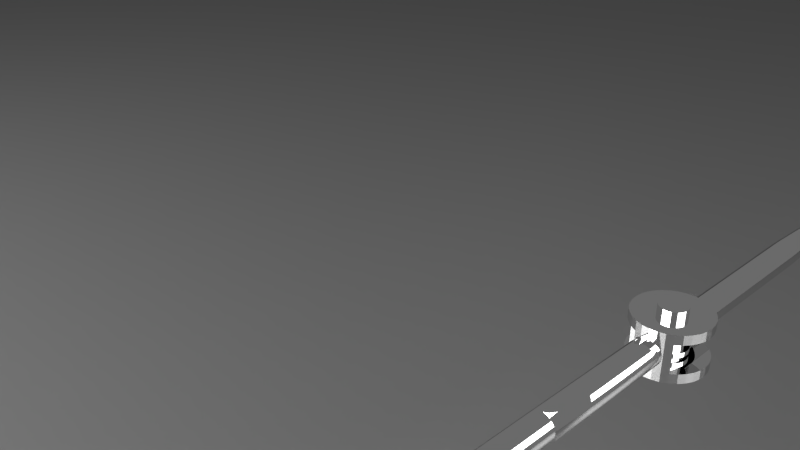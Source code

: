 # Source: HexapodDesignSilverSingleLeg.blend  (saved by Blender 2.64.2; exported with 4.5.12 LTS)
import bpy
from mathutils import Matrix  # noqa: F401  (used for matrix-valued properties, if any)

bpy.ops.wm.read_factory_settings(use_empty=True)
scene = bpy.context.scene
scene.name = 'Scene'

# ---- collections
col_collection_1 = bpy.data.collections.new('Collection 1'); scene.collection.children.link(col_collection_1)
col_collection_2 = bpy.data.collections.new('Collection 2'); scene.collection.children.link(col_collection_2)

# ---- materials (node trees are filled in below, after node groups)
mat_chrome = bpy.data.materials.new('Chrome')
mat_chrome.alpha_threshold = 0.0
mat_chrome.roughness = 0.5
mat_chrome.line_color = (0.0, 0.0, 0.0, 1.0)
mat_floor = bpy.data.materials.new('Floor')
mat_floor.alpha_threshold = 0.0
mat_floor.roughness = 0.5
mat_floor.line_color = (0.0, 0.0, 0.0, 1.0)
mat_material_001 = bpy.data.materials.new('Material.001')
mat_material_001.alpha_threshold = 0.0
mat_material_001.roughness = 0.5
mat_material_001.line_color = (0.0, 0.0, 0.0, 1.0)
mat_material_002 = bpy.data.materials.new('Material.002')
mat_material_002.alpha_threshold = 0.0
mat_material_002.roughness = 0.5
mat_material_002.line_color = (0.0, 0.0, 0.0, 1.0)

# ---- material node trees
mat_chrome.use_nodes = True; mat_chrome.node_tree.nodes.clear()
_N = mat_chrome.node_tree.nodes; _L = mat_chrome.node_tree.links
n0 = _N.new('ShaderNodeBsdfAnisotropic'); n0.name = 'Glossy BSDF'; n0.location = (34, 303)
n0.distribution = 'BECKMANN'
n0.inputs[1].default_value = 0.0
n1 = _N.new('ShaderNodeOutputMaterial'); n1.name = 'Material Output'; n1.location = (328, 300)
n1.width = 120
_L.new(n0.outputs[0], n1.inputs[0])
n1.is_active_output = True
mat_floor.use_nodes = True; mat_floor.node_tree.nodes.clear()
_N = mat_floor.node_tree.nodes; _L = mat_floor.node_tree.links
n0 = _N.new('ShaderNodeOutputMaterial'); n0.name = 'Material Output'; n0.location = (300, 300)
n0.width = 120
n1 = _N.new('ShaderNodeMixShader'); n1.name = 'Mix Shader'; n1.location = (119, 301)
n1.width = 150
n1.inputs[0].default_value = 0.2
n2 = _N.new('ShaderNodeBsdfDiffuse'); n2.name = 'Diffuse BSDF'; n2.location = (-217, 396)
n2.inputs[0].default_value = (0.1025, 0.1025, 0.1025, 1.0)
n3 = _N.new('ShaderNodeBsdfAnisotropic'); n3.name = 'Glossy BSDF'; n3.location = (-221, 177)
n3.distribution = 'BECKMANN'
n3.inputs[1].default_value = 0.4472
_L.new(n2.outputs[0], n1.inputs[1])
_L.new(n1.outputs[0], n0.inputs[0])
_L.new(n3.outputs[0], n1.inputs[2])
n0.is_active_output = True
mat_material_001.use_nodes = True; mat_material_001.node_tree.nodes.clear()
_N = mat_material_001.node_tree.nodes; _L = mat_material_001.node_tree.links
n0 = _N.new('ShaderNodeOutputMaterial'); n0.name = 'Material Output'; n0.location = (300, 300)
n0.width = 120
n1 = _N.new('ShaderNodeEmission'); n1.name = 'Emission'; n1.location = (100, 300)
n1.width = 150
n1.inputs[0].default_value = (0.8, 0.8, 0.8, 1.0)
n1.inputs[1].default_value = 10.0
_L.new(n1.outputs[0], n0.inputs[0])
n0.is_active_output = True
mat_material_002.use_nodes = True; mat_material_002.node_tree.nodes.clear()
_N = mat_material_002.node_tree.nodes; _L = mat_material_002.node_tree.links
n0 = _N.new('ShaderNodeOutputMaterial'); n0.name = 'Material Output'; n0.location = (300, 300)
n0.width = 120
n1 = _N.new('ShaderNodeEmission'); n1.name = 'Emission'; n1.location = (100, 300)
n1.width = 150
n1.inputs[0].default_value = (0.8, 0.8, 0.8, 1.0)
n1.inputs[1].default_value = 5.0
_L.new(n1.outputs[0], n0.inputs[0])
n0.is_active_output = True

# ---- world
world_world = bpy.data.worlds.new('World'); scene.world = world_world
world_world.use_nodes = True; world_world.node_tree.nodes.clear()
_N = world_world.node_tree.nodes; _L = world_world.node_tree.links
n0 = _N.new('ShaderNodeOutputWorld'); n0.name = 'World Output'; n0.location = (300, 300)
n0.width = 120
n1 = _N.new('ShaderNodeBackground'); n1.name = 'Background'; n1.location = (10, 300)
n1.width = 150
n1.inputs[0].default_value = (0.1789, 0.1789, 0.1789, 1.0)
_L.new(n1.outputs[0], n0.inputs[0])
n0.is_active_output = True
world_world.color = (0.05088, 0.05088, 0.05088)
world_world.use_sun_shadow = False
world_world.sun_shadow_jitter_overblur = 0.0
world_world.cycles.sampling_method = 'MANUAL'
world_world.cycles.sample_map_resolution = 256

# ---- cameras
cam_camera = bpy.data.cameras.new('Camera')
cam_camera.clip_end = 100.0
cam_camera.lens = 35.0
cam_camera.sensor_width = 32.0
cam_camera.sensor_height = 18.0
cam_camera.ortho_scale = 7.314
cam_camera.dof.focus_distance = 0.0

# ---- lights
light_lamp_001 = bpy.data.lights.new('Lamp.001', 'SPOT')
light_lamp_001.transmission_factor = 0.0
light_lamp_001.cutoff_distance = 30.0
light_lamp_001.energy = 50.0
light_lamp_001.shadow_buffer_clip_start = 1.001
light_lamp_001.shadow_soft_size = 1.0
light_lamp_001.shadow_maximum_resolution = 0.006
light_lamp_001.use_absolute_resolution = True
light_lamp_001.spot_blend = 0.4733
light_lamp_001.spot_size = 0.6467
light_lamp_001.cycles.use_multiple_importance_sampling = False

# ---- meshes
me_cylinder_003 = bpy.data.meshes.new('Cylinder.003')
me_cylinder_003.from_pydata([(-3.377e-08, 0.3813, -1.715), (-3.377e-08, 0.3813, 9.22), (0.07438, 0.374, -1.715), (0.07438, 0.374, 9.22), (0.1459, 0.3523, -1.715), (0.1459, 0.3523, 9.22), (0.2118, 0.317, -1.715), (0.2118, 0.317, 9.22), (0.2696, 0.2696, -1.715), (0.2696, 0.2696, 9.22), (0.317, 0.2118, -1.715), (0.317, 0.2118, 9.22), (0.3523, 0.1459, -1.715), (0.3523, 0.1459, 9.22), (0.374, 0.07438, -1.715), (0.374, 0.07438, 9.22), (0.3813, 2.265e-07, -1.715), (0.3813, 2.265e-07, 9.22), (0.374, -0.07438, -1.715), (0.374, -0.07438, 9.22), (0.3523, -0.1459, -1.715), (0.3523, -0.1459, 9.22), (0.317, -0.2118, -1.715), (0.317, -0.2118, 9.22), (0.2696, -0.2696, -1.715), (0.2696, -0.2696, 9.22), (0.2118, -0.317, -1.715), (0.2118, -0.317, 9.22), (0.1459, -0.3523, -1.715), (0.1459, -0.3523, 9.22), (0.07438, -0.374, -1.715), (0.07438, -0.374, 9.22), (-1.58e-07, -0.3813, -1.715), (-1.58e-07, -0.3813, 9.22), (-0.07438, -0.374, -1.715), (-0.07438, -0.374, 9.22), (-0.1459, -0.3523, -1.715), (-0.1459, -0.3523, 9.22), (-0.2118, -0.317, -1.715), (-0.2118, -0.317, 9.22), (-0.2696, -0.2696, -1.715), (-0.2696, -0.2696, 9.22), (-0.317, -0.2118, -1.715), (-0.317, -0.2118, 9.22), (-0.3523, -0.1459, -1.715), (-0.3523, -0.1459, 9.22), (-0.374, -0.07438, -1.715), (-0.374, -0.07438, 9.22), (-0.3813, 5.659e-07, -1.715), (-0.3813, 5.659e-07, 9.22), (-0.374, 0.07439, -1.715), (-0.374, 0.07439, 9.22), (-0.3523, 0.1459, -1.715), (-0.3523, 0.1459, 9.22), (-0.317, 0.2118, -1.715), (-0.317, 0.2118, 9.22), (-0.2696, 0.2696, -1.715), (-0.2696, 0.2696, 9.22), (-0.2118, 0.317, -1.715), (-0.2118, 0.317, 9.22), (-0.1459, 0.3523, -1.715), (-0.1459, 0.3523, 9.22), (-0.07438, 0.374, -1.715), (-0.07438, 0.374, 9.22)], [], [(0, 1, 3, 2), (2, 3, 5, 4), (4, 5, 7, 6), (6, 7, 9, 8), (8, 9, 11, 10), (10, 11, 13, 12), (12, 13, 15, 14), (14, 15, 17, 16), (16, 17, 19, 18), (18, 19, 21, 20), (20, 21, 23, 22), (22, 23, 25, 24), (24, 25, 27, 26), (26, 27, 29, 28), (28, 29, 31, 30), (30, 31, 33, 32), (32, 33, 35, 34), (34, 35, 37, 36), (36, 37, 39, 38), (38, 39, 41, 40), (40, 41, 43, 42), (42, 43, 45, 44), (44, 45, 47, 46), (46, 47, 49, 48), (48, 49, 51, 50), (50, 51, 53, 52), (52, 53, 55, 54), (54, 55, 57, 56), (56, 57, 59, 58), (58, 59, 61, 60), (3, 1, 63, 61, 59, 57, 55, 53, 51, 49, 47, 45, 43, 41, 39, 37, 35, 33, 31, 29, 27, 25, 23, 21, 19, 17, 15, 13, 11, 9, 7, 5), (62, 63, 1, 0), (60, 61, 63, 62)])
me_cylinder_003.polygons.foreach_set('use_smooth', [True] * 33)
me_cylinder_003.materials.append(mat_chrome)
me_cylinder_003.use_remesh_preserve_volume = False
me_cylinder_003.use_remesh_preserve_attributes = False
me_cylinder_003.use_mirror_vertex_groups = False
me_cylinder_003.update()
me_cylinder_002 = bpy.data.meshes.new('Cylinder.002')
me_cylinder_002.from_pydata([(-0.1137, -0.06657, -3.844e-08), (-0.1137, 0.06657, -5.199e-08), (-0.1115, -0.06657, 0.02218), (-0.1115, 0.06657, 0.02218), (-0.105, -0.06657, 0.0435), (-0.105, 0.06657, 0.0435), (-0.09451, -0.06657, 0.06315), (-0.09451, 0.06657, 0.06315), (-0.08038, -0.06657, 0.08038), (-0.08038, 0.06657, 0.08038), (-0.06315, -0.06657, 0.09451), (-0.06315, 0.06657, 0.09451), (-0.0435, -0.06657, 0.105), (-0.0435, 0.06657, 0.105), (-0.02218, -0.06657, 0.1115), (-0.02218, 0.06657, 0.1115), (5.215e-08, -0.06657, 0.1137), (1.49e-08, 0.06657, 0.1137), (0.02218, -0.06657, 0.1115), (0.02218, 0.06657, 0.1115), (0.0435, -0.06657, 0.105), (0.0435, 0.06657, 0.105), (0.06315, -0.06657, 0.09451), (0.06315, 0.06657, 0.09451), (0.08038, -0.06657, 0.08038), (0.08038, 0.06657, 0.08038), (0.09451, -0.06657, 0.06315), (0.09451, 0.06657, 0.06315), (0.105, -0.06657, 0.0435), (0.105, 0.06657, 0.0435), (0.1115, -0.06657, 0.02218), (0.1115, 0.06657, 0.02218), (0.1137, -0.06657, -3.844e-08), (0.1137, 0.06657, -5.877e-08), (0.1115, -0.06657, -0.02218), (0.1115, 0.06657, -0.02218), (0.105, -0.06657, -0.0435), (0.105, 0.06657, -0.0435), (0.09451, -0.06657, -0.06315), (0.09451, 0.06657, -0.06315), (0.08038, -0.06657, -0.08038), (0.08038, 0.06657, -0.08038), (0.06315, -0.06657, -0.09451), (0.06315, 0.06657, -0.09451), (0.0435, -0.06657, -0.105), (0.0435, 0.06657, -0.105), (0.02218, -0.06657, -0.1115), (0.02218, 0.06657, -0.1115), (-1.49e-08, -0.06657, -0.1137), (-5.96e-08, 0.06657, -0.1137), (-0.02218, -0.06657, -0.1115), (-0.02218, 0.06657, -0.1115), (-0.0435, -0.06657, -0.105), (-0.0435, 0.06657, -0.105), (-0.06315, -0.06657, -0.09451), (-0.06315, 0.06657, -0.09451), (-0.08038, -0.06657, -0.08038), (-0.08038, 0.06657, -0.08038), (-0.09451, -0.06657, -0.06315), (-0.09451, 0.06657, -0.06315), (-0.105, -0.06657, -0.0435), (-0.105, 0.06657, -0.0435), (-0.1115, -0.06657, -0.02218), (-0.1115, 0.06657, -0.02218)], [], [(0, 1, 3, 2), (2, 3, 5, 4), (4, 5, 7, 6), (6, 7, 9, 8), (8, 9, 11, 10), (10, 11, 13, 12), (12, 13, 15, 14), (14, 15, 17, 16), (16, 17, 19, 18), (18, 19, 21, 20), (20, 21, 23, 22), (22, 23, 25, 24), (24, 25, 27, 26), (26, 27, 29, 28), (28, 29, 31, 30), (30, 31, 33, 32), (32, 33, 35, 34), (34, 35, 37, 36), (36, 37, 39, 38), (38, 39, 41, 40), (40, 41, 43, 42), (42, 43, 45, 44), (44, 45, 47, 46), (46, 47, 49, 48), (48, 49, 51, 50), (50, 51, 53, 52), (52, 53, 55, 54), (54, 55, 57, 56), (56, 57, 59, 58), (58, 59, 61, 60), (3, 1, 63, 61, 59, 57, 55, 53, 51, 49, 47, 45, 43, 41, 39, 37, 35, 33, 31, 29, 27, 25, 23, 21, 19, 17, 15, 13, 11, 9, 7, 5), (62, 63, 1, 0), (60, 61, 63, 62), (0, 2, 4, 6, 8, 10, 12, 14, 16, 18, 20, 22, 24, 26, 28, 30, 32, 34, 36, 38, 40, 42, 44, 46, 48, 50, 52, 54, 56, 58, 60, 62)])
_k = {(0, 2): 1.0, (1, 3): 1.0, (2, 4): 1.0, (3, 5): 1.0, (4, 6): 1.0, (5, 7): 1.0, (6, 8): 1.0, (7, 9): 1.0, (8, 10): 1.0, (9, 11): 1.0, (10, 12): 1.0, (11, 13): 1.0, (12, 14): 1.0, (13, 15): 1.0, (14, 16): 1.0, (15, 17): 1.0, (16, 18): 1.0, (17, 19): 1.0, (18, 20): 1.0, (19, 21): 1.0, (20, 22): 1.0, (21, 23): 1.0, (22, 24): 1.0, (23, 25): 1.0, (24, 26): 1.0, (25, 27): 1.0, (26, 28): 1.0, (27, 29): 1.0, (28, 30): 1.0, (29, 31): 1.0, (30, 32): 1.0, (31, 33): 1.0}
me_cylinder_002.attributes.new('crease_edge', 'FLOAT', 'EDGE').data.foreach_set('value', [_k.get((min(e.vertices), max(e.vertices)), 0.0) for e in me_cylinder_002.edges])
me_cylinder_002.materials.append(mat_chrome)
me_cylinder_002.use_remesh_preserve_volume = False
me_cylinder_002.use_remesh_preserve_attributes = False
me_cylinder_002.use_mirror_vertex_groups = False
me_cylinder_002.update()
me_cylinder_001 = bpy.data.meshes.new('Cylinder.001')
me_cylinder_001.from_pydata([(-0.1137, -0.06657, -3.844e-08), (-0.1137, 0.06657, -5.199e-08), (-0.1115, -0.06657, 0.02218), (-0.1115, 0.06657, 0.02218), (-0.105, -0.06657, 0.0435), (-0.105, 0.06657, 0.0435), (-0.09451, -0.06657, 0.06315), (-0.09451, 0.06657, 0.06315), (-0.08038, -0.06657, 0.08038), (-0.08038, 0.06657, 0.08038), (-0.06315, -0.06657, 0.09451), (-0.06315, 0.06657, 0.09451), (-0.0435, -0.06657, 0.105), (-0.0435, 0.06657, 0.105), (-0.02218, -0.06657, 0.1115), (-0.02218, 0.06657, 0.1115), (5.215e-08, -0.06657, 0.1137), (1.49e-08, 0.06657, 0.1137), (0.02218, -0.06657, 0.1115), (0.02218, 0.06657, 0.1115), (0.0435, -0.06657, 0.105), (0.0435, 0.06657, 0.105), (0.06315, -0.06657, 0.09451), (0.06315, 0.06657, 0.09451), (0.08038, -0.06657, 0.08038), (0.08038, 0.06657, 0.08038), (0.09451, -0.06657, 0.06315), (0.09451, 0.06657, 0.06315), (0.105, -0.06657, 0.0435), (0.105, 0.06657, 0.0435), (0.1115, -0.06657, 0.02218), (0.1115, 0.06657, 0.02218), (0.1137, -0.06657, -3.844e-08), (0.1137, 0.06657, -5.877e-08), (0.1115, -0.06657, -0.02218), (0.1115, 0.06657, -0.02218), (0.105, -0.06657, -0.0435), (0.105, 0.06657, -0.0435), (0.09451, -0.06657, -0.06315), (0.09451, 0.06657, -0.06315), (0.08038, -0.06657, -0.08038), (0.08038, 0.06657, -0.08038), (0.06315, -0.06657, -0.09451), (0.06315, 0.06657, -0.09451), (0.0435, -0.06657, -0.105), (0.0435, 0.06657, -0.105), (0.02218, -0.06657, -0.1115), (0.02218, 0.06657, -0.1115), (-1.49e-08, -0.06657, -0.1137), (-5.96e-08, 0.06657, -0.1137), (-0.02218, -0.06657, -0.1115), (-0.02218, 0.06657, -0.1115), (-0.0435, -0.06657, -0.105), (-0.0435, 0.06657, -0.105), (-0.06315, -0.06657, -0.09451), (-0.06315, 0.06657, -0.09451), (-0.08038, -0.06657, -0.08038), (-0.08038, 0.06657, -0.08038), (-0.09451, -0.06657, -0.06315), (-0.09451, 0.06657, -0.06315), (-0.105, -0.06657, -0.0435), (-0.105, 0.06657, -0.0435), (-0.1115, -0.06657, -0.02218), (-0.1115, 0.06657, -0.02218), (-0.1137, -0.03994, -4.115e-08), (-0.1137, 0.03994, -4.928e-08), (-0.1115, 0.03994, 0.02218), (-0.1115, -0.03994, 0.02218), (-0.105, 0.03994, 0.0435), (-0.105, -0.03994, 0.0435), (-0.09451, 0.03994, 0.06315), (-0.09451, -0.03994, 0.06315), (-0.08038, 0.03994, 0.08038), (-0.08038, -0.03994, 0.08038), (-0.06315, 0.03994, 0.09451), (-0.06315, -0.03994, 0.09451), (-0.0435, 0.03994, 0.105), (-0.0435, -0.03994, 0.105), (-0.02218, 0.03994, 0.1115), (-0.02218, -0.03994, 0.1115), (2.235e-08, 0.03994, 0.1137), (4.47e-08, -0.03994, 0.1137), (0.02218, 0.03994, 0.1115), (0.02218, -0.03994, 0.1115), (0.0435, 0.03994, 0.105), (0.0435, -0.03994, 0.105), (0.06315, 0.03994, 0.09451), (0.06315, -0.03994, 0.09451), (0.08038, 0.03994, 0.08038), (0.08038, -0.03994, 0.08038), (0.09451, 0.03994, 0.06315), (0.09451, -0.03994, 0.06315), (0.105, 0.03994, 0.0435), (0.105, -0.03994, 0.0435), (0.1115, 0.03994, 0.02218), (0.1115, 0.01332, 0.02218), (0.1115, -0.01331, 0.02218), (0.1115, -0.03994, 0.02218), (0.1137, 0.03994, -5.47e-08), (0.1137, 0.01332, -5.064e-08), (0.1137, -0.01331, -4.657e-08), (0.1137, -0.03994, -4.251e-08), (0.1115, 0.03994, -0.02218), (0.1115, 0.01332, -0.02218), (0.1115, -0.01331, -0.02218), (0.1115, -0.03994, -0.02218), (0.105, 0.03994, -0.0435), (0.105, 0.01332, -0.0435), (0.105, -0.01331, -0.0435), (0.105, -0.03994, -0.0435), (0.09451, 0.03994, -0.06315), (0.09451, 0.01332, -0.06315), (0.09451, -0.01331, -0.06315), (0.09451, -0.03994, -0.06315), (0.08038, 0.03994, -0.08038), (0.08038, 0.01332, -0.08038), (0.08038, -0.01331, -0.08038), (0.08038, -0.03994, -0.08038), (0.06315, 0.03994, -0.09451), (0.06315, -0.03994, -0.09451), (0.0435, 0.03994, -0.105), (0.0435, -0.03994, -0.105), (0.02218, 0.03994, -0.1115), (0.02218, -0.03994, -0.1115), (-5.066e-08, 0.03994, -0.1137), (-2.384e-08, -0.03994, -0.1137), (-0.02218, 0.03994, -0.1115), (-0.02218, -0.03994, -0.1115), (-0.0435, 0.03994, -0.105), (-0.0435, -0.03994, -0.105), (-0.06315, 0.03994, -0.09451), (-0.06315, -0.03994, -0.09451), (-0.08038, 0.03994, -0.08038), (-0.08038, -0.03994, -0.08038), (-0.09451, 0.03994, -0.06315), (-0.09451, -0.03994, -0.06315), (-0.105, 0.03994, -0.0435), (-0.105, -0.03994, -0.0435), (-0.1115, 0.03994, -0.02218), (-0.1115, -0.03994, -0.02218)], [], [(65, 1, 3, 66), (66, 3, 5, 68), (68, 5, 7, 70), (70, 7, 9, 72), (72, 9, 11, 74), (74, 11, 13, 76), (76, 13, 15, 78), (78, 15, 17, 80), (80, 17, 19, 82), (82, 19, 21, 84), (84, 21, 23, 86), (86, 23, 25, 88), (88, 25, 27, 90), (90, 27, 29, 92), (92, 29, 31, 94), (94, 31, 33, 98), (98, 33, 35, 102), (102, 35, 37, 106), (106, 37, 39, 110), (110, 39, 41, 114), (114, 41, 43, 118), (118, 43, 45, 120), (120, 45, 47, 122), (122, 47, 49, 124), (124, 49, 51, 126), (126, 51, 53, 128), (128, 53, 55, 130), (130, 55, 57, 132), (132, 57, 59, 134), (134, 59, 61, 136), (3, 1, 63, 61, 59, 57, 55, 53, 51, 49, 47, 45, 43, 41, 39, 37, 35, 33, 31, 29, 27, 25, 23, 21, 19, 17, 15, 13, 11, 9, 7, 5), (138, 63, 1, 65), (136, 61, 63, 138), (0, 2, 4, 6, 8, 10, 12, 14, 16, 18, 20, 22, 24, 26, 28, 30, 32, 34, 36, 38, 40, 42, 44, 46, 48, 50, 52, 54, 56, 58, 60, 62), (0, 64, 67, 2), (2, 67, 69, 4), (4, 69, 71, 6), (6, 71, 73, 8), (8, 73, 75, 10), (10, 75, 77, 12), (12, 77, 79, 14), (14, 79, 81, 16), (16, 81, 83, 18), (18, 83, 85, 20), (20, 85, 87, 22), (22, 87, 89, 24), (24, 89, 91, 26), (26, 91, 93, 28), (28, 93, 97, 30), (30, 97, 101, 32), (97, 96, 100, 101), (96, 95, 99, 100), (95, 94, 98, 99), (32, 101, 105, 34), (101, 100, 104, 105), (100, 99, 103, 104), (99, 98, 102, 103), (34, 105, 109, 36), (105, 104, 108, 109), (104, 103, 107, 108), (103, 102, 106, 107), (36, 109, 113, 38), (109, 108, 112, 113), (108, 107, 111, 112), (107, 106, 110, 111), (38, 113, 117, 40), (113, 112, 116, 117), (112, 111, 115, 116), (111, 110, 114, 115), (40, 117, 119, 42), (42, 119, 121, 44), (68, 70, 72, 74, 76, 78, 80, 82, 84, 86, 88, 90, 92, 94, 98, 102, 106, 110, 114, 118, 120, 122, 124, 126, 128, 130, 132, 134, 136, 138, 65, 66), (139, 137, 135, 133, 131, 129, 127, 125, 123, 121, 119, 117, 113, 109, 105, 101, 97, 93, 91, 89, 87, 85, 83, 81, 79, 77, 75, 73, 71, 69, 67, 64), (44, 121, 123, 46), (46, 123, 125, 48), (48, 125, 127, 50), (50, 127, 129, 52), (52, 129, 131, 54), (54, 131, 133, 56), (56, 133, 135, 58), (58, 135, 137, 60), (62, 139, 64, 0), (60, 137, 139, 62), (97, 119, 118, 94)])
_k = {(0, 2): 1.0, (1, 3): 1.0, (2, 4): 1.0, (3, 5): 1.0, (4, 6): 1.0, (5, 7): 1.0, (6, 8): 1.0, (7, 9): 1.0, (8, 10): 1.0, (9, 11): 1.0, (10, 12): 1.0, (11, 13): 1.0, (12, 14): 1.0, (13, 15): 1.0, (14, 16): 1.0, (15, 17): 1.0, (16, 18): 1.0, (17, 19): 1.0, (18, 20): 1.0, (19, 21): 1.0, (20, 22): 1.0, (21, 23): 1.0, (22, 24): 1.0, (23, 25): 1.0, (24, 26): 1.0, (25, 27): 1.0, (26, 28): 1.0, (27, 29): 1.0, (28, 30): 1.0, (29, 31): 1.0, (30, 32): 1.0, (31, 33): 1.0}
me_cylinder_001.attributes.new('crease_edge', 'FLOAT', 'EDGE').data.foreach_set('value', [_k.get((min(e.vertices), max(e.vertices)), 0.0) for e in me_cylinder_001.edges])
me_cylinder_001.materials.append(mat_chrome)
me_cylinder_001.use_remesh_preserve_volume = False
me_cylinder_001.use_remesh_preserve_attributes = False
me_cylinder_001.use_mirror_vertex_groups = False
me_cylinder_001.update()
me_cylinder = bpy.data.meshes.new('Cylinder')
me_cylinder.from_pydata([(-3.377e-08, 0.3813, -1.715), (-3.377e-08, 0.3813, 9.22), (0.07438, 0.374, -1.715), (0.07438, 0.374, 9.22), (0.1459, 0.3523, -1.715), (0.1459, 0.3523, 9.22), (0.2118, 0.317, -1.715), (0.2118, 0.317, 9.22), (0.2696, 0.2696, -1.715), (0.2696, 0.2696, 9.22), (0.317, 0.2118, -1.715), (0.317, 0.2118, 9.22), (0.3523, 0.1459, -1.715), (0.3523, 0.1459, 9.22), (0.374, 0.07438, -1.715), (0.374, 0.07438, 9.22), (0.3813, 2.265e-07, -1.715), (0.3813, 2.265e-07, 9.22), (0.374, -0.07438, -1.715), (0.374, -0.07438, 9.22), (0.3523, -0.1459, -1.715), (0.3523, -0.1459, 9.22), (0.317, -0.2118, -1.715), (0.317, -0.2118, 9.22), (0.2696, -0.2696, -1.715), (0.2696, -0.2696, 9.22), (0.2118, -0.317, -1.715), (0.2118, -0.317, 9.22), (0.1459, -0.3523, -1.715), (0.1459, -0.3523, 9.22), (0.07438, -0.374, -1.715), (0.07438, -0.374, 9.22), (-1.58e-07, -0.3813, -1.715), (-1.58e-07, -0.3813, 9.22), (-0.07438, -0.374, -1.715), (-0.07438, -0.374, 9.22), (-0.1459, -0.3523, -1.715), (-0.1459, -0.3523, 9.22), (-0.2118, -0.317, -1.715), (-0.2118, -0.317, 9.22), (-0.2696, -0.2696, -1.715), (-0.2696, -0.2696, 9.22), (-0.317, -0.2118, -1.715), (-0.317, -0.2118, 9.22), (-0.3523, -0.1459, -1.715), (-0.3523, -0.1459, 9.22), (-0.374, -0.07438, -1.715), (-0.374, -0.07438, 9.22), (-0.3813, 5.659e-07, -1.715), (-0.3813, 5.659e-07, 9.22), (-0.374, 0.07439, -1.715), (-0.374, 0.07439, 9.22), (-0.3523, 0.1459, -1.715), (-0.3523, 0.1459, 9.22), (-0.317, 0.2118, -1.715), (-0.317, 0.2118, 9.22), (-0.2696, 0.2696, -1.715), (-0.2696, 0.2696, 9.22), (-0.2118, 0.317, -1.715), (-0.2118, 0.317, 9.22), (-0.1459, 0.3523, -1.715), (-0.1459, 0.3523, 9.22), (-0.07438, 0.374, -1.715), (-0.07438, 0.374, 9.22), (-1.175e-07, 0.2682, -5.306), (0.05233, 0.2631, -5.306), (0.1026, 0.2478, -5.306), (0.149, 0.223, -5.306), (0.1897, 0.1897, -5.306), (0.223, 0.149, -5.306), (0.2478, 0.1027, -5.306), (0.2631, 0.05233, -5.306), (0.2682, 2.512e-07, -5.306), (0.2631, -0.05233, -5.306), (0.2478, -0.1026, -5.306), (0.223, -0.149, -5.306), (0.1897, -0.1897, -5.306), (0.149, -0.223, -5.306), (0.1026, -0.2478, -5.306), (0.05233, -0.2631, -5.306), (-2.049e-07, -0.2682, -5.306), (-0.05233, -0.2631, -5.306), (-0.1027, -0.2478, -5.306), (-0.149, -0.223, -5.306), (-0.1897, -0.1897, -5.306), (-0.223, -0.149, -5.306), (-0.2478, -0.1026, -5.306), (-0.2631, -0.05233, -5.306), (-0.2682, 4.9e-07, -5.306), (-0.2631, 0.05233, -5.306), (-0.2478, 0.1027, -5.306), (-0.223, 0.149, -5.306), (-0.1897, 0.1897, -5.306), (-0.149, 0.223, -5.306), (-0.1026, 0.2478, -5.306), (-0.05233, 0.2631, -5.306), (9.055e-08, 0.1539, -6.003), (0.03002, 0.1509, -6.003), (0.0589, 0.1422, -6.003), (0.0855, 0.128, -6.003), (0.1088, 0.1088, -6.003), (0.128, 0.0855, -6.003), (0.1422, 0.0589, -6.003), (0.1509, 0.03003, -6.003), (0.1539, 2.778e-07, -6.003), (0.1509, -0.03002, -6.003), (0.1422, -0.0589, -6.003), (0.128, -0.0855, -6.003), (0.1088, -0.1088, -6.003), (0.0855, -0.128, -6.003), (0.0589, -0.1422, -6.003), (0.03002, -0.1509, -6.003), (4.04e-08, -0.1539, -6.003), (-0.03002, -0.1509, -6.003), (-0.0589, -0.1422, -6.003), (-0.0855, -0.128, -6.003), (-0.1088, -0.1088, -6.003), (-0.128, -0.0855, -6.003), (-0.1422, -0.0589, -6.003), (-0.1509, -0.03002, -6.003), (-0.1539, 4.147e-07, -6.003), (-0.1509, 0.03003, -6.003), (-0.1422, 0.0589, -6.003), (-0.128, 0.0855, -6.003), (-0.1088, 0.1088, -6.003), (-0.0855, 0.128, -6.003), (-0.0589, 0.1422, -6.003), (-0.03002, 0.1509, -6.003), (-2.638e-07, 0.04461, -6.453), (0.008703, 0.04376, -6.453), (0.01707, 0.04122, -6.453), (0.02478, 0.03709, -6.453), (0.03155, 0.03155, -6.453), (0.03709, 0.02479, -6.453), (0.04122, 0.01707, -6.453), (0.04375, 0.008704, -6.453), (0.04461, 3.031e-07, -6.453), (0.04375, -0.008703, -6.453), (0.04122, -0.01707, -6.453), (0.03709, -0.02478, -6.453), (0.03155, -0.03155, -6.453), (0.02478, -0.03709, -6.453), (0.01707, -0.04122, -6.453), (0.008703, -0.04375, -6.453), (-2.783e-07, -0.04461, -6.453), (-0.008704, -0.04375, -6.453), (-0.01707, -0.04122, -6.453), (-0.02479, -0.03709, -6.453), (-0.03155, -0.03155, -6.453), (-0.03709, -0.02478, -6.453), (-0.04122, -0.01707, -6.453), (-0.04376, -0.008703, -6.453), (-0.04461, 3.428e-07, -6.453), (-0.04376, 0.008704, -6.453), (-0.04122, 0.01707, -6.453), (-0.03709, 0.02479, -6.453), (-0.03155, 0.03155, -6.453), (-0.02479, 0.03709, -6.453), (-0.01707, 0.04122, -6.453), (-0.008704, 0.04376, -6.453), (-3.377e-08, 0.3813, 3.534), (0.07438, 0.374, 3.534), (0.1459, 0.3523, 3.534), (0.2118, 0.317, 3.534), (0.2696, 0.2696, 3.534), (0.317, 0.2118, 3.534), (0.3523, 0.1459, 3.534), (0.374, 0.07438, 3.534), (0.3813, 2.265e-07, 3.534), (0.374, -0.07438, 3.534), (0.3523, -0.1459, 3.534), (0.317, -0.2118, 3.534), (0.2696, -0.2696, 3.534), (0.2118, -0.317, 3.534), (0.1459, -0.3523, 3.534), (0.07438, -0.374, 3.534), (-1.58e-07, -0.3813, 3.534), (-0.07438, -0.374, 3.534), (-0.1459, -0.3523, 3.534), (-0.2118, -0.317, 3.534), (-0.2696, -0.2696, 3.534), (-0.317, -0.2118, 3.534), (-0.3523, -0.1459, 3.534), (-0.374, -0.07438, 3.534), (-0.3813, 5.659e-07, 3.534), (-0.374, 0.07439, 3.534), (-0.3523, 0.1459, 3.534), (-0.317, 0.2118, 3.534), (-0.2696, 0.2696, 3.534), (-0.2118, 0.317, 3.534), (-0.1459, 0.3523, 3.534), (-0.07438, 0.374, 3.534), (-0.374, -0.07438, 5.007), (-0.3523, -0.1459, 5.007), (-0.317, -0.2118, 5.007), (-0.2696, -0.2696, 5.007), (0.07438, -0.374, 5.007), (0.1459, -0.3523, 5.007), (0.2118, -0.317, 5.007), (0.2696, -0.2696, 5.007), (0.317, -0.2118, 5.007), (0.3523, -0.1459, 5.007), (0.374, -0.07438, 5.007), (0.3813, 2.265e-07, 5.007), (0.374, 0.07438, 5.007), (0.3523, 0.1459, 5.007), (0.317, 0.2118, 5.007), (0.2696, 0.2696, 5.007), (-0.07438, 0.374, 5.007), (-0.1459, 0.3523, 5.007), (-0.2118, 0.317, 5.007), (-0.2696, 0.2696, 5.007), (0.2118, 0.317, 5.007), (0.1459, 0.3523, 5.007), (0.07438, 0.374, 5.007), (-3.377e-08, 0.3813, 5.007), (-0.317, 0.2118, 5.007), (-0.3523, 0.1459, 5.007), (-0.374, 0.07439, 5.007), (-0.3813, 5.659e-07, 5.007), (-0.2118, -0.317, 5.007), (-0.1459, -0.3523, 5.007), (-0.07438, -0.374, 5.007), (-1.58e-07, -0.3813, 5.007)], [], [(215, 1, 3, 214), (214, 3, 5, 213), (213, 5, 7, 212), (212, 7, 9, 207), (207, 9, 11, 206), (206, 11, 13, 205), (205, 13, 15, 204), (204, 15, 17, 203), (203, 17, 19, 202), (202, 19, 21, 201), (201, 21, 23, 200), (200, 23, 25, 199), (199, 25, 27, 198), (198, 27, 29, 197), (197, 29, 31, 196), (196, 31, 33, 223), (223, 33, 35, 222), (222, 35, 37, 221), (221, 37, 39, 220), (220, 39, 41, 195), (195, 41, 43, 194), (194, 43, 45, 193), (193, 45, 47, 192), (192, 47, 49, 219), (219, 49, 51, 218), (218, 51, 53, 217), (217, 53, 55, 216), (216, 55, 57, 211), (211, 57, 59, 210), (210, 59, 61, 209), (3, 1, 63, 61, 59, 57, 55, 53, 51, 49, 47, 45, 43, 41, 39, 37, 35, 33, 31, 29, 27, 25, 23, 21, 19, 17, 15, 13, 11, 9, 7, 5), (208, 63, 1, 215), (209, 61, 63, 208), (52, 54, 91, 90), (78, 79, 111, 110), (28, 30, 79, 78), (4, 6, 67, 66), (42, 44, 86, 85), (18, 20, 74, 73), (56, 58, 93, 92), (32, 34, 81, 80), (8, 10, 69, 68), (46, 48, 88, 87), (22, 24, 76, 75), (60, 62, 95, 94), (36, 38, 83, 82), (12, 14, 71, 70), (50, 52, 90, 89), (26, 28, 78, 77), (2, 4, 66, 65), (40, 42, 85, 84), (16, 18, 73, 72), (54, 56, 92, 91), (30, 32, 80, 79), (6, 8, 68, 67), (44, 46, 87, 86), (0, 2, 65, 64), (20, 22, 75, 74), (58, 60, 94, 93), (34, 36, 82, 81), (10, 12, 70, 69), (48, 50, 89, 88), (24, 26, 77, 76), (62, 0, 64, 95), (38, 40, 84, 83), (14, 16, 72, 71), (113, 114, 146, 145), (73, 74, 106, 105), (68, 69, 101, 100), (94, 95, 127, 126), (89, 90, 122, 121), (84, 85, 117, 116), (79, 80, 112, 111), (74, 75, 107, 106), (69, 70, 102, 101), (64, 65, 97, 96), (95, 64, 96, 127), (90, 91, 123, 122), (85, 86, 118, 117), (80, 81, 113, 112), (75, 76, 108, 107), (70, 71, 103, 102), (65, 66, 98, 97), (91, 92, 124, 123), (86, 87, 119, 118), (81, 82, 114, 113), (76, 77, 109, 108), (71, 72, 104, 103), (66, 67, 99, 98), (92, 93, 125, 124), (87, 88, 120, 119), (82, 83, 115, 114), (77, 78, 110, 109), (72, 73, 105, 104), (67, 68, 100, 99), (93, 94, 126, 125), (88, 89, 121, 120), (83, 84, 116, 115), (128, 129, 130, 131, 132, 133, 134, 135, 136, 137, 138, 139, 140, 141, 142, 143, 144, 145, 146, 147, 148, 149, 150, 151, 152, 153, 154, 155, 156, 157, 158, 159), (108, 109, 141, 140), (103, 104, 136, 135), (98, 99, 131, 130), (124, 125, 157, 156), (119, 120, 152, 151), (114, 115, 147, 146), (109, 110, 142, 141), (104, 105, 137, 136), (99, 100, 132, 131), (125, 126, 158, 157), (120, 121, 153, 152), (115, 116, 148, 147), (110, 111, 143, 142), (105, 106, 138, 137), (100, 101, 133, 132), (126, 127, 159, 158), (121, 122, 154, 153), (116, 117, 149, 148), (111, 112, 144, 143), (106, 107, 139, 138), (101, 102, 134, 133), (96, 97, 129, 128), (127, 96, 128, 159), (122, 123, 155, 154), (117, 118, 150, 149), (112, 113, 145, 144), (107, 108, 140, 139), (102, 103, 135, 134), (97, 98, 130, 129), (123, 124, 156, 155), (118, 119, 151, 150), (0, 160, 161, 2), (2, 161, 162, 4), (4, 162, 163, 6), (6, 163, 164, 8), (8, 164, 165, 10), (10, 165, 166, 12), (12, 166, 167, 14), (14, 167, 168, 16), (16, 168, 169, 18), (18, 169, 170, 20), (20, 170, 171, 22), (22, 171, 172, 24), (24, 172, 173, 26), (26, 173, 174, 28), (28, 174, 175, 30), (30, 175, 176, 32), (32, 176, 177, 34), (34, 177, 178, 36), (36, 178, 179, 38), (38, 179, 180, 40), (40, 180, 181, 42), (42, 181, 182, 44), (44, 182, 183, 46), (46, 183, 184, 48), (48, 184, 185, 50), (50, 185, 186, 52), (52, 186, 187, 54), (54, 187, 188, 56), (56, 188, 189, 58), (58, 189, 190, 60), (62, 191, 160, 0), (60, 190, 191, 62), (173, 198, 197, 174), (163, 212, 207, 164), (178, 221, 220, 179), (162, 213, 212, 163), (177, 222, 221, 178), (190, 209, 208, 191), (161, 214, 213, 162), (176, 223, 222, 177), (191, 208, 215, 160), (160, 215, 214, 161), (175, 196, 223, 176), (189, 210, 209, 190), (174, 197, 196, 175), (188, 211, 210, 189), (179, 220, 195, 180), (172, 199, 198, 173)])
me_cylinder.polygons.foreach_set('use_smooth', [True] * 178)
_k = {(1, 3): 1.0, (3, 5): 1.0, (5, 7): 1.0, (7, 9): 1.0, (9, 11): 1.0, (11, 13): 1.0, (13, 15): 1.0, (15, 17): 1.0, (17, 19): 1.0, (19, 21): 1.0, (21, 23): 1.0, (23, 25): 1.0, (25, 27): 1.0, (27, 29): 1.0, (29, 31): 1.0, (31, 33): 1.0, (33, 35): 1.0, (35, 37): 1.0, (37, 39): 1.0, (39, 41): 1.0, (41, 43): 1.0, (43, 45): 1.0, (45, 47): 1.0, (47, 49): 1.0, (49, 51): 1.0, (51, 53): 1.0, (53, 55): 1.0, (55, 57): 1.0, (57, 59): 1.0, (59, 61): 1.0, (61, 63): 1.0, (1, 63): 1.0}
me_cylinder.attributes.new('crease_edge', 'FLOAT', 'EDGE').data.foreach_set('value', [_k.get((min(e.vertices), max(e.vertices)), 0.0) for e in me_cylinder.edges])
me_cylinder.materials.append(mat_chrome)
me_cylinder.use_remesh_preserve_volume = False
me_cylinder.use_remesh_preserve_attributes = False
me_cylinder.use_mirror_vertex_groups = False
me_cylinder.update()
me_cylinder_004 = bpy.data.meshes.new('Cylinder.004')
me_cylinder_004.from_pydata([(-3.377e-08, 0.3813, -1.715), (-3.377e-08, 0.3813, 9.22), (0.07438, 0.374, -1.715), (0.07438, 0.374, 9.22), (0.1459, 0.3523, -1.715), (0.1459, 0.3523, 9.22), (0.2118, 0.317, -1.715), (0.2118, 0.317, 9.22), (0.2696, 0.2696, -1.715), (0.2696, 0.2696, 9.22), (0.317, 0.2118, -1.715), (0.317, 0.2118, 9.22), (0.3523, 0.1459, -1.715), (0.3523, 0.1459, 9.22), (0.374, 0.07438, -1.715), (0.374, 0.07438, 9.22), (0.3813, 2.265e-07, -1.715), (0.3813, 2.265e-07, 9.22), (0.374, -0.07438, -1.715), (0.374, -0.07438, 9.22), (0.3523, -0.1459, -1.715), (0.3523, -0.1459, 9.22), (0.317, -0.2118, -1.715), (0.317, -0.2118, 9.22), (0.2696, -0.2696, -1.715), (0.2696, -0.2696, 9.22), (0.2118, -0.317, -1.715), (0.2118, -0.317, 9.22), (0.1459, -0.3523, -1.715), (0.1459, -0.3523, 9.22), (0.07438, -0.374, -1.715), (0.07438, -0.374, 9.22), (-1.58e-07, -0.3813, -1.715), (-1.58e-07, -0.3813, 9.22), (-0.07438, -0.374, -1.715), (-0.07438, -0.374, 9.22), (-0.1459, -0.3523, -1.715), (-0.1459, -0.3523, 9.22), (-0.2118, -0.317, -1.715), (-0.2118, -0.317, 9.22), (-0.2696, -0.2696, -1.715), (-0.2696, -0.2696, 9.22), (-0.317, -0.2118, -1.715), (-0.317, -0.2118, 9.22), (-0.3523, -0.1459, -1.715), (-0.3523, -0.1459, 9.22), (-0.374, -0.07438, -1.715), (-0.374, -0.07438, 9.22), (-0.3813, 5.659e-07, -1.715), (-0.3813, 5.659e-07, 9.22), (-0.374, 0.07439, -1.715), (-0.374, 0.07439, 9.22), (-0.3523, 0.1459, -1.715), (-0.3523, 0.1459, 9.22), (-0.317, 0.2118, -1.715), (-0.317, 0.2118, 9.22), (-0.2696, 0.2696, -1.715), (-0.2696, 0.2696, 9.22), (-0.2118, 0.317, -1.715), (-0.2118, 0.317, 9.22), (-0.1459, 0.3523, -1.715), (-0.1459, 0.3523, 9.22), (-0.07438, 0.374, -1.715), (-0.07438, 0.374, 9.22)], [], [(0, 1, 3, 2), (2, 3, 5, 4), (4, 5, 7, 6), (6, 7, 9, 8), (8, 9, 11, 10), (10, 11, 13, 12), (12, 13, 15, 14), (14, 15, 17, 16), (16, 17, 19, 18), (18, 19, 21, 20), (20, 21, 23, 22), (22, 23, 25, 24), (24, 25, 27, 26), (26, 27, 29, 28), (28, 29, 31, 30), (30, 31, 33, 32), (32, 33, 35, 34), (34, 35, 37, 36), (36, 37, 39, 38), (38, 39, 41, 40), (40, 41, 43, 42), (42, 43, 45, 44), (44, 45, 47, 46), (46, 47, 49, 48), (48, 49, 51, 50), (50, 51, 53, 52), (52, 53, 55, 54), (54, 55, 57, 56), (56, 57, 59, 58), (58, 59, 61, 60), (3, 1, 63, 61, 59, 57, 55, 53, 51, 49, 47, 45, 43, 41, 39, 37, 35, 33, 31, 29, 27, 25, 23, 21, 19, 17, 15, 13, 11, 9, 7, 5), (62, 63, 1, 0), (60, 61, 63, 62)])
me_cylinder_004.polygons.foreach_set('use_smooth', [True] * 33)
me_cylinder_004.materials.append(mat_chrome)
me_cylinder_004.use_remesh_preserve_volume = False
me_cylinder_004.use_remesh_preserve_attributes = False
me_cylinder_004.use_mirror_vertex_groups = False
me_cylinder_004.update()
me_cylinder_006 = bpy.data.meshes.new('Cylinder.006')
me_cylinder_006.from_pydata([(-0.1137, -0.06657, -3.844e-08), (-0.1137, 0.06657, -5.199e-08), (-0.1115, -0.06657, 0.02218), (-0.1115, 0.06657, 0.02218), (-0.105, -0.06657, 0.0435), (-0.105, 0.06657, 0.0435), (-0.09451, -0.06657, 0.06315), (-0.09451, 0.06657, 0.06315), (-0.08038, -0.06657, 0.08038), (-0.08038, 0.06657, 0.08038), (-0.06315, -0.06657, 0.09451), (-0.06315, 0.06657, 0.09451), (-0.0435, -0.06657, 0.105), (-0.0435, 0.06657, 0.105), (-0.02218, -0.06657, 0.1115), (-0.02218, 0.06657, 0.1115), (5.215e-08, -0.06657, 0.1137), (1.49e-08, 0.06657, 0.1137), (0.02218, -0.06657, 0.1115), (0.02218, 0.06657, 0.1115), (0.0435, -0.06657, 0.105), (0.0435, 0.06657, 0.105), (0.06315, -0.06657, 0.09451), (0.06315, 0.06657, 0.09451), (0.08038, -0.06657, 0.08038), (0.08038, 0.06657, 0.08038), (0.09451, -0.06657, 0.06315), (0.09451, 0.06657, 0.06315), (0.105, -0.06657, 0.0435), (0.105, 0.06657, 0.0435), (0.1115, -0.06657, 0.02218), (0.1115, 0.06657, 0.02218), (0.1137, -0.06657, -3.844e-08), (0.1137, 0.06657, -5.877e-08), (0.1115, -0.06657, -0.02218), (0.1115, 0.06657, -0.02218), (0.105, -0.06657, -0.0435), (0.105, 0.06657, -0.0435), (0.09451, -0.06657, -0.06315), (0.09451, 0.06657, -0.06315), (0.08038, -0.06657, -0.08038), (0.08038, 0.06657, -0.08038), (0.06315, -0.06657, -0.09451), (0.06315, 0.06657, -0.09451), (0.0435, -0.06657, -0.105), (0.0435, 0.06657, -0.105), (0.02218, -0.06657, -0.1115), (0.02218, 0.06657, -0.1115), (-1.49e-08, -0.06657, -0.1137), (-5.96e-08, 0.06657, -0.1137), (-0.02218, -0.06657, -0.1115), (-0.02218, 0.06657, -0.1115), (-0.0435, -0.06657, -0.105), (-0.0435, 0.06657, -0.105), (-0.06315, -0.06657, -0.09451), (-0.06315, 0.06657, -0.09451), (-0.08038, -0.06657, -0.08038), (-0.08038, 0.06657, -0.08038), (-0.09451, -0.06657, -0.06315), (-0.09451, 0.06657, -0.06315), (-0.105, -0.06657, -0.0435), (-0.105, 0.06657, -0.0435), (-0.1115, -0.06657, -0.02218), (-0.1115, 0.06657, -0.02218)], [], [(0, 1, 3, 2), (2, 3, 5, 4), (4, 5, 7, 6), (6, 7, 9, 8), (8, 9, 11, 10), (10, 11, 13, 12), (12, 13, 15, 14), (14, 15, 17, 16), (16, 17, 19, 18), (18, 19, 21, 20), (20, 21, 23, 22), (22, 23, 25, 24), (24, 25, 27, 26), (26, 27, 29, 28), (28, 29, 31, 30), (30, 31, 33, 32), (32, 33, 35, 34), (34, 35, 37, 36), (36, 37, 39, 38), (38, 39, 41, 40), (40, 41, 43, 42), (42, 43, 45, 44), (44, 45, 47, 46), (46, 47, 49, 48), (48, 49, 51, 50), (50, 51, 53, 52), (52, 53, 55, 54), (54, 55, 57, 56), (56, 57, 59, 58), (58, 59, 61, 60), (3, 1, 63, 61, 59, 57, 55, 53, 51, 49, 47, 45, 43, 41, 39, 37, 35, 33, 31, 29, 27, 25, 23, 21, 19, 17, 15, 13, 11, 9, 7, 5), (62, 63, 1, 0), (60, 61, 63, 62), (0, 2, 4, 6, 8, 10, 12, 14, 16, 18, 20, 22, 24, 26, 28, 30, 32, 34, 36, 38, 40, 42, 44, 46, 48, 50, 52, 54, 56, 58, 60, 62)])
_k = {(0, 2): 1.0, (1, 3): 1.0, (2, 4): 1.0, (3, 5): 1.0, (4, 6): 1.0, (5, 7): 1.0, (6, 8): 1.0, (7, 9): 1.0, (8, 10): 1.0, (9, 11): 1.0, (10, 12): 1.0, (11, 13): 1.0, (12, 14): 1.0, (13, 15): 1.0, (14, 16): 1.0, (15, 17): 1.0, (16, 18): 1.0, (17, 19): 1.0, (18, 20): 1.0, (19, 21): 1.0, (20, 22): 1.0, (21, 23): 1.0, (22, 24): 1.0, (23, 25): 1.0, (24, 26): 1.0, (25, 27): 1.0, (26, 28): 1.0, (27, 29): 1.0, (28, 30): 1.0, (29, 31): 1.0, (30, 32): 1.0, (31, 33): 1.0}
me_cylinder_006.attributes.new('crease_edge', 'FLOAT', 'EDGE').data.foreach_set('value', [_k.get((min(e.vertices), max(e.vertices)), 0.0) for e in me_cylinder_006.edges])
me_cylinder_006.materials.append(mat_chrome)
me_cylinder_006.use_remesh_preserve_volume = False
me_cylinder_006.use_remesh_preserve_attributes = False
me_cylinder_006.use_mirror_vertex_groups = False
me_cylinder_006.update()
me_cylinder_005 = bpy.data.meshes.new('Cylinder.005')
me_cylinder_005.from_pydata([(-0.1137, -0.06657, -3.844e-08), (-0.1137, 0.06657, -5.199e-08), (-0.1115, -0.06657, 0.02218), (-0.1115, 0.06657, 0.02218), (-0.105, -0.06657, 0.0435), (-0.105, 0.06657, 0.0435), (-0.09451, -0.06657, 0.06315), (-0.09451, 0.06657, 0.06315), (-0.08038, -0.06657, 0.08038), (-0.08038, 0.06657, 0.08038), (-0.06315, -0.06657, 0.09451), (-0.06315, 0.06657, 0.09451), (-0.0435, -0.06657, 0.105), (-0.0435, 0.06657, 0.105), (-0.02218, -0.06657, 0.1115), (-0.02218, 0.06657, 0.1115), (5.215e-08, -0.06657, 0.1137), (1.49e-08, 0.06657, 0.1137), (0.02218, -0.06657, 0.1115), (0.02218, 0.06657, 0.1115), (0.0435, -0.06657, 0.105), (0.0435, 0.06657, 0.105), (0.06315, -0.06657, 0.09451), (0.06315, 0.06657, 0.09451), (0.08038, -0.06657, 0.08038), (0.08038, 0.06657, 0.08038), (0.09451, -0.06657, 0.06315), (0.09451, 0.06657, 0.06315), (0.105, -0.06657, 0.0435), (0.105, 0.06657, 0.0435), (0.1115, -0.06657, 0.02218), (0.1115, 0.06657, 0.02218), (0.1137, -0.06657, -3.844e-08), (0.1137, 0.06657, -5.877e-08), (0.1115, -0.06657, -0.02218), (0.1115, 0.06657, -0.02218), (0.105, -0.06657, -0.0435), (0.105, 0.06657, -0.0435), (0.09451, -0.06657, -0.06315), (0.09451, 0.06657, -0.06315), (0.08038, -0.06657, -0.08038), (0.08038, 0.06657, -0.08038), (0.06315, -0.06657, -0.09451), (0.06315, 0.06657, -0.09451), (0.0435, -0.06657, -0.105), (0.0435, 0.06657, -0.105), (0.02218, -0.06657, -0.1115), (0.02218, 0.06657, -0.1115), (-1.49e-08, -0.06657, -0.1137), (-5.96e-08, 0.06657, -0.1137), (-0.02218, -0.06657, -0.1115), (-0.02218, 0.06657, -0.1115), (-0.0435, -0.06657, -0.105), (-0.0435, 0.06657, -0.105), (-0.06315, -0.06657, -0.09451), (-0.06315, 0.06657, -0.09451), (-0.08038, -0.06657, -0.08038), (-0.08038, 0.06657, -0.08038), (-0.09451, -0.06657, -0.06315), (-0.09451, 0.06657, -0.06315), (-0.105, -0.06657, -0.0435), (-0.105, 0.06657, -0.0435), (-0.1115, -0.06657, -0.02218), (-0.1115, 0.06657, -0.02218), (-0.1137, -0.03994, -4.115e-08), (-0.1137, 0.03994, -4.928e-08), (-0.1115, 0.03994, 0.02218), (-0.1115, -0.03994, 0.02218), (-0.105, 0.03994, 0.0435), (-0.105, -0.03994, 0.0435), (-0.09451, 0.03994, 0.06315), (-0.09451, -0.03994, 0.06315), (-0.08038, 0.03994, 0.08038), (-0.08038, -0.03994, 0.08038), (-0.06315, 0.03994, 0.09451), (-0.06315, -0.03994, 0.09451), (-0.0435, 0.03994, 0.105), (-0.0435, -0.03994, 0.105), (-0.02218, 0.03994, 0.1115), (-0.02218, -0.03994, 0.1115), (2.235e-08, 0.03994, 0.1137), (4.47e-08, -0.03994, 0.1137), (0.02218, 0.03994, 0.1115), (0.02218, -0.03994, 0.1115), (0.0435, 0.03994, 0.105), (0.0435, -0.03994, 0.105), (0.06315, 0.03994, 0.09451), (0.06315, -0.03994, 0.09451), (0.08038, 0.03994, 0.08038), (0.08038, -0.03994, 0.08038), (0.09451, 0.03994, 0.06315), (0.09451, -0.03994, 0.06315), (0.105, 0.03994, 0.0435), (0.105, -0.03994, 0.0435), (0.1115, 0.03994, 0.02218), (0.1115, 0.01332, 0.02218), (0.1115, -0.01331, 0.02218), (0.1115, -0.03994, 0.02218), (0.1137, 0.03994, -5.47e-08), (0.1137, 0.01332, -5.064e-08), (0.1137, -0.01331, -4.657e-08), (0.1137, -0.03994, -4.251e-08), (0.1115, 0.03994, -0.02218), (0.1115, 0.01332, -0.02218), (0.1115, -0.01331, -0.02218), (0.1115, -0.03994, -0.02218), (0.105, 0.03994, -0.0435), (0.105, 0.01332, -0.0435), (0.105, -0.01331, -0.0435), (0.105, -0.03994, -0.0435), (0.09451, 0.03994, -0.06315), (0.09451, 0.01332, -0.06315), (0.09451, -0.01331, -0.06315), (0.09451, -0.03994, -0.06315), (0.08038, 0.03994, -0.08038), (0.08038, 0.01332, -0.08038), (0.08038, -0.01331, -0.08038), (0.08038, -0.03994, -0.08038), (0.06315, 0.03994, -0.09451), (0.06315, -0.03994, -0.09451), (0.0435, 0.03994, -0.105), (0.0435, -0.03994, -0.105), (0.02218, 0.03994, -0.1115), (0.02218, -0.03994, -0.1115), (-5.066e-08, 0.03994, -0.1137), (-2.384e-08, -0.03994, -0.1137), (-0.02218, 0.03994, -0.1115), (-0.02218, -0.03994, -0.1115), (-0.0435, 0.03994, -0.105), (-0.0435, -0.03994, -0.105), (-0.06315, 0.03994, -0.09451), (-0.06315, -0.03994, -0.09451), (-0.08038, 0.03994, -0.08038), (-0.08038, -0.03994, -0.08038), (-0.09451, 0.03994, -0.06315), (-0.09451, -0.03994, -0.06315), (-0.105, 0.03994, -0.0435), (-0.105, -0.03994, -0.0435), (-0.1115, 0.03994, -0.02218), (-0.1115, -0.03994, -0.02218)], [], [(65, 1, 3, 66), (66, 3, 5, 68), (68, 5, 7, 70), (70, 7, 9, 72), (72, 9, 11, 74), (74, 11, 13, 76), (76, 13, 15, 78), (78, 15, 17, 80), (80, 17, 19, 82), (82, 19, 21, 84), (84, 21, 23, 86), (86, 23, 25, 88), (88, 25, 27, 90), (90, 27, 29, 92), (92, 29, 31, 94), (94, 31, 33, 98), (98, 33, 35, 102), (102, 35, 37, 106), (106, 37, 39, 110), (110, 39, 41, 114), (114, 41, 43, 118), (118, 43, 45, 120), (120, 45, 47, 122), (122, 47, 49, 124), (124, 49, 51, 126), (126, 51, 53, 128), (128, 53, 55, 130), (130, 55, 57, 132), (132, 57, 59, 134), (134, 59, 61, 136), (3, 1, 63, 61, 59, 57, 55, 53, 51, 49, 47, 45, 43, 41, 39, 37, 35, 33, 31, 29, 27, 25, 23, 21, 19, 17, 15, 13, 11, 9, 7, 5), (138, 63, 1, 65), (136, 61, 63, 138), (0, 2, 4, 6, 8, 10, 12, 14, 16, 18, 20, 22, 24, 26, 28, 30, 32, 34, 36, 38, 40, 42, 44, 46, 48, 50, 52, 54, 56, 58, 60, 62), (0, 64, 67, 2), (2, 67, 69, 4), (4, 69, 71, 6), (6, 71, 73, 8), (8, 73, 75, 10), (10, 75, 77, 12), (12, 77, 79, 14), (14, 79, 81, 16), (16, 81, 83, 18), (18, 83, 85, 20), (20, 85, 87, 22), (22, 87, 89, 24), (24, 89, 91, 26), (26, 91, 93, 28), (28, 93, 97, 30), (30, 97, 101, 32), (97, 96, 100, 101), (96, 95, 99, 100), (95, 94, 98, 99), (32, 101, 105, 34), (101, 100, 104, 105), (100, 99, 103, 104), (99, 98, 102, 103), (34, 105, 109, 36), (105, 104, 108, 109), (104, 103, 107, 108), (103, 102, 106, 107), (36, 109, 113, 38), (109, 108, 112, 113), (108, 107, 111, 112), (107, 106, 110, 111), (38, 113, 117, 40), (113, 112, 116, 117), (112, 111, 115, 116), (111, 110, 114, 115), (40, 117, 119, 42), (42, 119, 121, 44), (68, 70, 72, 74, 76, 78, 80, 82, 84, 86, 88, 90, 92, 94, 98, 102, 106, 110, 114, 118, 120, 122, 124, 126, 128, 130, 132, 134, 136, 138, 65, 66), (139, 137, 135, 133, 131, 129, 127, 125, 123, 121, 119, 117, 113, 109, 105, 101, 97, 93, 91, 89, 87, 85, 83, 81, 79, 77, 75, 73, 71, 69, 67, 64), (44, 121, 123, 46), (46, 123, 125, 48), (48, 125, 127, 50), (50, 127, 129, 52), (52, 129, 131, 54), (54, 131, 133, 56), (56, 133, 135, 58), (58, 135, 137, 60), (62, 139, 64, 0), (60, 137, 139, 62), (97, 119, 118, 94)])
_k = {(0, 2): 1.0, (1, 3): 1.0, (2, 4): 1.0, (3, 5): 1.0, (4, 6): 1.0, (5, 7): 1.0, (6, 8): 1.0, (7, 9): 1.0, (8, 10): 1.0, (9, 11): 1.0, (10, 12): 1.0, (11, 13): 1.0, (12, 14): 1.0, (13, 15): 1.0, (14, 16): 1.0, (15, 17): 1.0, (16, 18): 1.0, (17, 19): 1.0, (18, 20): 1.0, (19, 21): 1.0, (20, 22): 1.0, (21, 23): 1.0, (22, 24): 1.0, (23, 25): 1.0, (24, 26): 1.0, (25, 27): 1.0, (26, 28): 1.0, (27, 29): 1.0, (28, 30): 1.0, (29, 31): 1.0, (30, 32): 1.0, (31, 33): 1.0}
me_cylinder_005.attributes.new('crease_edge', 'FLOAT', 'EDGE').data.foreach_set('value', [_k.get((min(e.vertices), max(e.vertices)), 0.0) for e in me_cylinder_005.edges])
me_cylinder_005.materials.append(mat_chrome)
me_cylinder_005.use_remesh_preserve_volume = False
me_cylinder_005.use_remesh_preserve_attributes = False
me_cylinder_005.use_mirror_vertex_groups = False
me_cylinder_005.update()
me_cylinder_007 = bpy.data.meshes.new('Cylinder.007')
me_cylinder_007.from_pydata([(0.0, 1.0, -1.0), (0.0, 1.0, 1.0), (0.1951, 0.9808, -1.0), (0.1951, 0.9808, 1.0), (0.3827, 0.9239, -1.0), (0.3827, 0.9239, 1.0), (0.5556, 0.8315, -1.0), (0.5556, 0.8315, 1.0), (0.7071, 0.7071, -1.0), (0.7071, 0.7071, 1.0), (0.8315, 0.5556, -1.0), (0.8315, 0.5556, 1.0), (0.9239, 0.3827, -1.0), (0.9239, 0.3827, 1.0), (0.9808, 0.1951, -1.0), (0.9808, 0.1951, 1.0), (1.0, 7.55e-08, -1.0), (1.0, 7.55e-08, 1.0), (0.9808, -0.1951, -1.0), (0.9808, -0.1951, 1.0), (0.9239, -0.3827, -1.0), (0.9239, -0.3827, 1.0), (0.8315, -0.5556, -1.0), (0.8315, -0.5556, 1.0), (0.7071, -0.7071, -1.0), (0.7071, -0.7071, 1.0), (0.5556, -0.8315, -1.0), (0.5556, -0.8315, 1.0), (0.3827, -0.9239, -1.0), (0.3827, -0.9239, 1.0), (0.1951, -0.9808, -1.0), (0.1951, -0.9808, 1.0), (-3.258e-07, -1.0, -1.0), (-3.258e-07, -1.0, 1.0), (-0.1951, -0.9808, -1.0), (-0.1951, -0.9808, 1.0), (-0.3827, -0.9239, -1.0), (-0.3827, -0.9239, 1.0), (-0.5556, -0.8315, -1.0), (-0.5556, -0.8315, 1.0), (-0.7071, -0.7071, -1.0), (-0.7071, -0.7071, 1.0), (-0.8315, -0.5556, -1.0), (-0.8315, -0.5556, 1.0), (-0.9239, -0.3827, -1.0), (-0.9239, -0.3827, 1.0), (-0.9808, -0.1951, -1.0), (-0.9808, -0.1951, 1.0), (-1.0, 9.656e-07, -1.0), (-1.0, 9.656e-07, 1.0), (-0.9808, 0.1951, -1.0), (-0.9808, 0.1951, 1.0), (-0.9239, 0.3827, -1.0), (-0.9239, 0.3827, 1.0), (-0.8315, 0.5556, -1.0), (-0.8315, 0.5556, 1.0), (-0.7071, 0.7071, -1.0), (-0.7071, 0.7071, 1.0), (-0.5556, 0.8315, -1.0), (-0.5556, 0.8315, 1.0), (-0.3827, 0.9239, -1.0), (-0.3827, 0.9239, 1.0), (-0.1951, 0.9808, -1.0), (-0.1951, 0.9808, 1.0)], [], [(0, 1, 3, 2), (2, 3, 5, 4), (4, 5, 7, 6), (6, 7, 9, 8), (8, 9, 11, 10), (10, 11, 13, 12), (12, 13, 15, 14), (14, 15, 17, 16), (16, 17, 19, 18), (18, 19, 21, 20), (20, 21, 23, 22), (22, 23, 25, 24), (24, 25, 27, 26), (26, 27, 29, 28), (28, 29, 31, 30), (30, 31, 33, 32), (32, 33, 35, 34), (34, 35, 37, 36), (36, 37, 39, 38), (38, 39, 41, 40), (40, 41, 43, 42), (42, 43, 45, 44), (44, 45, 47, 46), (46, 47, 49, 48), (48, 49, 51, 50), (50, 51, 53, 52), (52, 53, 55, 54), (54, 55, 57, 56), (56, 57, 59, 58), (58, 59, 61, 60), (3, 1, 63, 61, 59, 57, 55, 53, 51, 49, 47, 45, 43, 41, 39, 37, 35, 33, 31, 29, 27, 25, 23, 21, 19, 17, 15, 13, 11, 9, 7, 5), (62, 63, 1, 0), (60, 61, 63, 62), (0, 2, 4, 6, 8, 10, 12, 14, 16, 18, 20, 22, 24, 26, 28, 30, 32, 34, 36, 38, 40, 42, 44, 46, 48, 50, 52, 54, 56, 58, 60, 62)])
me_cylinder_007.polygons.foreach_set('use_smooth', [True] * 34)
_k = {(0, 2): 1.0, (1, 3): 1.0, (2, 4): 1.0, (3, 5): 1.0, (4, 6): 1.0, (5, 7): 1.0, (6, 8): 1.0, (7, 9): 1.0, (8, 10): 1.0, (9, 11): 1.0, (10, 12): 1.0, (11, 13): 1.0, (12, 14): 1.0, (13, 15): 1.0, (14, 16): 1.0, (15, 17): 1.0, (16, 18): 1.0, (17, 19): 1.0, (18, 20): 1.0, (19, 21): 1.0, (20, 22): 1.0, (21, 23): 1.0, (22, 24): 1.0, (23, 25): 1.0, (24, 26): 1.0, (25, 27): 1.0, (26, 28): 1.0, (27, 29): 1.0, (28, 30): 1.0, (29, 31): 1.0, (30, 32): 1.0, (31, 33): 1.0, (32, 34): 1.0, (33, 35): 1.0, (34, 36): 1.0, (35, 37): 1.0, (36, 38): 1.0, (37, 39): 1.0, (38, 40): 1.0, (39, 41): 1.0, (40, 42): 1.0, (41, 43): 1.0, (42, 44): 1.0, (43, 45): 1.0, (44, 46): 1.0, (45, 47): 1.0, (46, 48): 1.0, (47, 49): 1.0, (48, 50): 1.0, (49, 51): 1.0, (50, 52): 1.0, (51, 53): 1.0, (52, 54): 1.0, (53, 55): 1.0, (54, 56): 1.0, (55, 57): 1.0, (56, 58): 1.0, (57, 59): 1.0, (58, 60): 1.0, (59, 61): 1.0, (60, 62): 1.0, (61, 63): 1.0, (0, 62): 1.0, (1, 63): 1.0}
me_cylinder_007.attributes.new('crease_edge', 'FLOAT', 'EDGE').data.foreach_set('value', [_k.get((min(e.vertices), max(e.vertices)), 0.0) for e in me_cylinder_007.edges])
me_cylinder_007.materials.append(mat_chrome)
me_cylinder_007.use_remesh_preserve_volume = False
me_cylinder_007.use_remesh_preserve_attributes = False
me_cylinder_007.use_mirror_vertex_groups = False
me_cylinder_007.update()
me_plane = bpy.data.meshes.new('Plane')
me_plane.from_pydata([(1.0, -1.0, 0.0), (-1.0, -1.0, 0.0), (1.0, 1.0, 0.0), (-1.0, 1.0, 0.0)], [], [(2, 3, 1, 0)])
me_plane.materials.append(mat_floor)
me_plane.use_remesh_preserve_volume = False
me_plane.use_remesh_preserve_attributes = False
me_plane.use_mirror_vertex_groups = False
me_plane.update()
me_plane_001 = bpy.data.meshes.new('Plane.001')
me_plane_001.from_pydata([(1.0, -1.0, 0.0), (-1.0, -1.0, 0.0), (1.0, 1.0, 0.0), (-1.0, 1.0, 0.0)], [], [(2, 3, 1, 0)])
me_plane_001.materials.append(mat_material_001)
me_plane_001.use_remesh_preserve_volume = False
me_plane_001.use_remesh_preserve_attributes = False
me_plane_001.use_mirror_vertex_groups = False
me_plane_001.update()
me_plane_002 = bpy.data.meshes.new('Plane.002')
me_plane_002.from_pydata([(1.0, -1.0, 0.0), (-1.0, -1.0, 0.0), (1.0, 1.0, 0.0), (-1.0, 1.0, 0.0)], [], [(2, 3, 1, 0)])
me_plane_002.materials.append(mat_material_002)
me_plane_002.use_remesh_preserve_volume = False
me_plane_002.use_remesh_preserve_attributes = False
me_plane_002.use_mirror_vertex_groups = False
me_plane_002.update()
arm_armature_002 = bpy.data.armatures.new('Armature.002')  # bones are not reproduced
arm_armature = bpy.data.armatures.new('Armature')  # bones are not reproduced

# ---- objects
ob_empty = bpy.data.objects.new('Empty', None)
ob_armature_002 = bpy.data.objects.new('Armature.002', arm_armature_002)
ob_cylinder_003 = bpy.data.objects.new('Cylinder.003', me_cylinder_003)
ob_cylinder_002 = bpy.data.objects.new('Cylinder.002', me_cylinder_002)
ob_cylinder_001 = bpy.data.objects.new('Cylinder.001', me_cylinder_001)
ob_cylinder = bpy.data.objects.new('Cylinder', me_cylinder)
ob_cylinder_004 = bpy.data.objects.new('Cylinder.004', me_cylinder_004)
ob_cylinder_006 = bpy.data.objects.new('Cylinder.006', me_cylinder_006)
ob_cylinder_005 = bpy.data.objects.new('Cylinder.005', me_cylinder_005)
ob_cylinder_007 = bpy.data.objects.new('Cylinder.007', me_cylinder_007)
ob_plane = bpy.data.objects.new('Plane', me_plane)
ob_camera = bpy.data.objects.new('Camera', cam_camera)
ob_armature = bpy.data.objects.new('Armature', arm_armature)
ob_lamp_001 = bpy.data.objects.new('Lamp.001', light_lamp_001)
ob_plane_001 = bpy.data.objects.new('Plane.001', me_plane_001)
ob_plane_002 = bpy.data.objects.new('Plane.002', me_plane_002)

# ---- transforms, parenting, visibility, modifiers, constraints
ob_empty.location = (4.479, -2.701, 1.374)
ob_empty.empty_image_offset = (0.0, 0.0)
ob_empty.lineart.crease_threshold = 0.0
ob_armature_002.location = (4.479, -2.701, 1.477)
ob_armature_002.show_in_front = True
ob_armature_002.lineart.crease_threshold = 0.0
ob_cylinder_003.parent = ob_armature_002
ob_cylinder_003.matrix_parent_inverse = Matrix(((0.3887, 0.0007507, 0.9214, -3.1), (-0.9214, 5.498e-08, 0.3887, 1.73), (0.0002917, -1.0, 0.0006917, -2.703), (0.0, 0.0, 0.0, 1.0)))
ob_cylinder_003.location = (3.161, -2.701, 2.026)
ob_cylinder_003.rotation_euler = (-4.798e-07, 1.97, -3.182e-07)
ob_cylinder_003.scale = (0.152, 0.152, 0.152)
ob_cylinder_003.lineart.crease_threshold = 0.0
ob_cylinder_002.parent = ob_armature_002
ob_cylinder_002.matrix_parent_inverse = Matrix(((0.3887, 0.0007507, 0.9214, -3.1), (-0.9214, 5.498e-08, 0.3887, 1.73), (0.0002917, -1.0, 0.0006917, -2.703), (0.0, 0.0, 0.0, 1.0)))
ob_cylinder_002.location = (2.799, -2.701, 2.186)
ob_cylinder_002.scale = (0.5114, 2.052, 0.5114)
ob_cylinder_002.lineart.crease_threshold = 0.0
ob_cylinder_001.parent = ob_armature_002
ob_cylinder_001.matrix_parent_inverse = Matrix(((0.3887, 0.0007507, 0.9214, -3.1), (-0.9214, 5.498e-08, 0.3887, 1.73), (0.0002917, -1.0, 0.0006917, -2.703), (0.0, 0.0, 0.0, 1.0)))
ob_cylinder_001.location = (2.799, -2.701, 2.186)
ob_cylinder_001.scale = (1.388, 1.557, 1.388)
ob_cylinder_001.lineart.crease_threshold = 0.0
ob_cylinder.parent = ob_armature_002
ob_cylinder.matrix_parent_inverse = Matrix(((-0.9999, -0.01198, -3.049e-07, 2.767), (2.384e-07, 1.397e-08, -1.0, 1.651), (0.01198, -0.9999, 1.002e-10, -2.734), (0.0, 0.0, 0.0, 1.0)))
ob_cylinder.location = (2.799, -2.701, 1.0)
ob_cylinder.scale = (0.152, 0.152, 0.152)
ob_cylinder.lineart.crease_threshold = 0.0
ob_cylinder_004.parent = ob_armature_002
ob_cylinder_004.matrix_parent_inverse = Matrix(((0.1627, -0.001393, 0.987, -2.088), (0.9861, -1.4e-07, -0.1625, -4.196), (0.0002267, 1.0, 0.001375, 2.698), (0.0, 0.0, 0.0, 1.0)))
ob_cylinder_004.location = (3.119, -2.701, 1.598)
ob_cylinder_004.rotation_euler = (-9.572e-07, 1.735, -8.118e-07)
ob_cylinder_004.scale = (0.08847, 0.06853, 0.1492)
ob_cylinder_004.lineart.crease_threshold = 0.0
ob_cylinder_006.parent = ob_armature_002
ob_cylinder_006.matrix_parent_inverse = Matrix(((-0.9999, -0.01198, -3.049e-07, 2.767), (2.384e-07, 1.397e-08, -1.0, 1.651), (0.01198, -0.9999, 1.002e-10, -2.734), (0.0, 0.0, 0.0, 1.0)))
ob_cylinder_006.location = (2.799, -2.701, 1.651)
ob_cylinder_006.scale = (0.2171, 0.9912, 0.2171)
ob_cylinder_006.lineart.crease_threshold = 0.0
ob_cylinder_005.parent = ob_armature_002
ob_cylinder_005.matrix_parent_inverse = Matrix(((-0.9999, -0.01198, -3.049e-07, 2.767), (2.384e-07, 1.397e-08, -1.0, 1.651), (0.01198, -0.9999, 1.002e-10, -2.734), (0.0, 0.0, 0.0, 1.0)))
ob_cylinder_005.location = (2.799, -2.701, 1.648)
ob_cylinder_005.scale = (0.6758, 0.7581, 0.6758)
ob_cylinder_005.lineart.crease_threshold = 0.0
ob_cylinder_007.parent = ob_armature_002
ob_cylinder_007.matrix_parent_inverse = Matrix(((2.384e-07, 1.192e-07, 1.0, -1.477), (-1.0, 1.192e-07, 6.035e-08, 1.476), (1.8e-14, -1.0, 7.55e-08, -2.701), (0.0, 0.0, 0.0, 1.0)))
ob_cylinder_007.location = (4.479, -2.701, 1.477)
ob_cylinder_007.scale = (0.2107, 0.2107, 0.1927)
ob_cylinder_007.lineart.crease_threshold = 0.0
ob_plane.location = (-3.49, 5.114, 0.0)
ob_plane.scale = (12.69, 12.69, 12.69)
ob_plane.lineart.crease_threshold = 0.0
ob_camera.location = (5.794, -5.291, 3.309)
ob_camera.rotation_euler = (1.109, 0.01082, 0.8149)
ob_camera.lock_rotations_4d = False
ob_camera.empty_display_type = 'ARROWS'
ob_camera.color = (0.0, 0.0, 0.0, 0.0)
ob_camera.display_type = 'WIRE'
ob_camera.lineart.crease_threshold = 0.0
ob_armature.location = (4.479, -2.701, 1.477)
ob_armature.rotation_euler = (-1.344e-07, 1.571, 0.0)
ob_armature.lineart.crease_threshold = 0.0
ob_lamp_001.location = (-5.577, 10.06, 12.97)
ob_lamp_001.rotation_euler = (0.7417, -0.003593, -2.663)
ob_lamp_001.scale = (0.7691, 0.7691, 0.7691)
ob_lamp_001.lock_rotations_4d = False
ob_lamp_001.empty_display_type = 'ARROWS'
ob_lamp_001.color = (0.0, 0.0, 0.0, 0.0)
ob_lamp_001.lineart.crease_threshold = 0.0
ob_plane_001.location = (0.06312, -9.272, 4.292)
ob_plane_001.rotation_euler = (-0.8989, -1.738e-16, -3.142)
ob_plane_001.scale = (5.502, 2.716, 2.63)
ob_plane_001.lineart.crease_threshold = 0.0
ob_plane_002.location = (11.51, -0.9997, 4.781)
ob_plane_002.rotation_euler = (-0.8602, 2.24e-09, -1.571)
ob_plane_002.scale = (4.69, 2.543, 2.129)
ob_plane_002.lineart.crease_threshold = 0.0

# ---- collection membership
col_collection_1.objects.link(ob_empty)
col_collection_1.objects.link(ob_armature_002)
col_collection_1.objects.link(ob_cylinder_003)
col_collection_1.objects.link(ob_cylinder_002)
col_collection_1.objects.link(ob_cylinder_001)
col_collection_1.objects.link(ob_cylinder)
col_collection_1.objects.link(ob_cylinder_004)
col_collection_1.objects.link(ob_cylinder_006)
col_collection_1.objects.link(ob_cylinder_005)
col_collection_1.objects.link(ob_cylinder_007)
col_collection_1.objects.link(ob_plane)
col_collection_1.objects.link(ob_camera)
col_collection_2.objects.link(ob_armature)
col_collection_2.objects.link(ob_lamp_001)
col_collection_2.objects.link(ob_plane_001)
col_collection_2.objects.link(ob_plane_002)

# ---- scene / render settings (as saved in the file)
scene.camera = ob_camera
scene.frame_start = 1; scene.frame_end = 250; scene.frame_set(1)
scene.render.engine = 'CYCLES'
scene.render.image_settings.color_mode = 'RGB'
scene.render.image_settings.compression = 90
scene.render.resolution_percentage = 50
scene.render.dither_intensity = 0.0
scene.render.bake_margin = 2
scene.render.bake_bias = 0.0
scene.cycles.use_denoising = False
scene.cycles.samples = 500
scene.cycles.sampling_pattern = 'TABULATED_SOBOL'
scene.cycles.light_sampling_threshold = 0.0
scene.cycles.use_adaptive_sampling = False
scene.cycles.use_light_tree = False
scene.cycles.blur_glossy = 0.0
scene.cycles.volume_bounces = 1
scene.cycles.pixel_filter_type = 'GAUSSIAN'
scene.cycles.sample_clamp_indirect = 0.0
scene.view_settings.view_transform = 'Standard'
bpy.context.view_layer.update()
